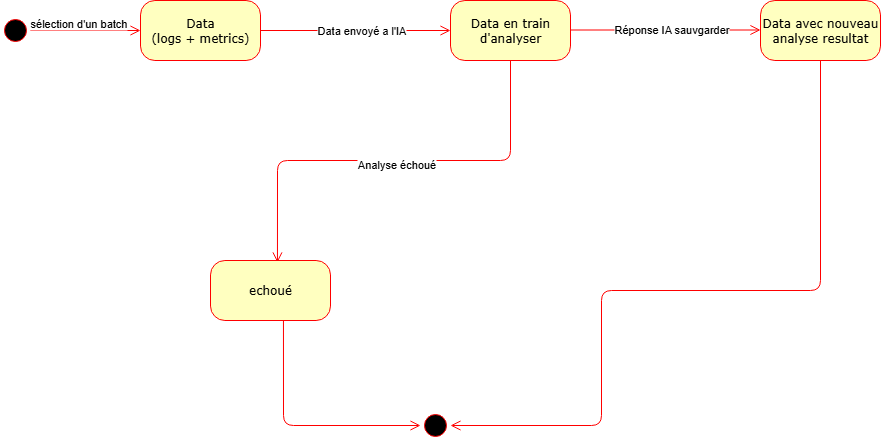

The diagram above was exported from draw.io. Its source (the exported page's mxGraphModel, read from the mxfile embedded in the PNG):
<mxGraphModel dx="1109" dy="432" grid="1" gridSize="10" guides="1" tooltips="1" connect="1" arrows="1" fold="1" page="1" pageScale="1" pageWidth="1100" pageHeight="850" background="none" math="0" shadow="0">
  <root>
    <mxCell id="0" />
    <mxCell id="1" parent="0" />
    <mxCell id="382b91b5511bd0f7-1" value="" style="ellipse;html=1;shape=startState;fillColor=#000000;strokeColor=#ff0000;rounded=1;shadow=0;comic=0;labelBackgroundColor=none;fontFamily=Verdana;fontSize=12;fontColor=#000000;align=center;direction=south;" parent="1" vertex="1">
      <mxGeometry x="100" y="135" width="30" height="30" as="geometry" />
    </mxCell>
    <mxCell id="382b91b5511bd0f7-6" value="Data&lt;div&gt;(logs + metrics)&lt;/div&gt;" style="rounded=1;whiteSpace=wrap;html=1;arcSize=24;fillColor=#ffffc0;strokeColor=#ff0000;shadow=0;comic=0;labelBackgroundColor=none;fontFamily=Verdana;fontSize=12;fontColor=#000000;align=center;" parent="1" vertex="1">
      <mxGeometry x="240" y="120" width="120" height="60" as="geometry" />
    </mxCell>
    <mxCell id="382b91b5511bd0f7-7" value="Data en train d'analyser" style="rounded=1;whiteSpace=wrap;html=1;arcSize=24;fillColor=#ffffc0;strokeColor=#ff0000;shadow=0;comic=0;labelBackgroundColor=none;fontFamily=Verdana;fontSize=12;fontColor=#000000;align=center;" parent="1" vertex="1">
      <mxGeometry x="550" y="120" width="120" height="60" as="geometry" />
    </mxCell>
    <mxCell id="382b91b5511bd0f7-9" value="Data avec nouveau analyse resultat" style="rounded=1;whiteSpace=wrap;html=1;arcSize=24;fillColor=#ffffc0;strokeColor=#ff0000;shadow=0;comic=0;labelBackgroundColor=none;fontFamily=Verdana;fontSize=12;fontColor=#000000;align=center;" parent="1" vertex="1">
      <mxGeometry x="860" y="120" width="120" height="60" as="geometry" />
    </mxCell>
    <mxCell id="2a3bc250acf0617d-9" style="edgeStyle=orthogonalEdgeStyle;html=1;labelBackgroundColor=none;endArrow=open;endSize=8;strokeColor=#ff0000;fontFamily=Verdana;fontSize=12;align=left;" parent="1" source="382b91b5511bd0f7-1" target="382b91b5511bd0f7-6" edge="1">
      <mxGeometry relative="1" as="geometry" />
    </mxCell>
    <mxCell id="2a3bc250acf0617d-10" style="edgeStyle=orthogonalEdgeStyle;html=1;labelBackgroundColor=none;endArrow=open;endSize=8;strokeColor=#ff0000;fontFamily=Verdana;fontSize=12;align=left;entryX=0;entryY=0.5;" parent="1" source="382b91b5511bd0f7-6" target="382b91b5511bd0f7-7" edge="1">
      <mxGeometry relative="1" as="geometry">
        <Array as="points">
          <mxPoint x="550" y="150" />
          <mxPoint x="550" y="150" />
        </Array>
      </mxGeometry>
    </mxCell>
    <mxCell id="wevhVFvW0BtJwW8MyLwA-1" value="Data envoyé a l'IA" style="edgeLabel;html=1;align=center;verticalAlign=middle;resizable=0;points=[];" parent="2a3bc250acf0617d-10" vertex="1" connectable="0">
      <mxGeometry x="0.0533" y="1" relative="1" as="geometry">
        <mxPoint as="offset" />
      </mxGeometry>
    </mxCell>
    <mxCell id="2a3bc250acf0617d-15" style="edgeStyle=orthogonalEdgeStyle;html=1;exitX=0.5;exitY=1;entryX=0.558;entryY=0.033;labelBackgroundColor=none;endArrow=open;endSize=8;strokeColor=#ff0000;fontFamily=Verdana;fontSize=12;align=left;exitDx=0;exitDy=0;entryDx=0;entryDy=0;entryPerimeter=0;" parent="1" source="382b91b5511bd0f7-7" target="wevhVFvW0BtJwW8MyLwA-2" edge="1">
      <mxGeometry relative="1" as="geometry">
        <mxPoint x="640" y="325" as="sourcePoint" />
      </mxGeometry>
    </mxCell>
    <mxCell id="wevhVFvW0BtJwW8MyLwA-4" value="Analyse échoué" style="edgeLabel;html=1;align=center;verticalAlign=middle;resizable=0;points=[];" parent="2a3bc250acf0617d-15" vertex="1" connectable="0">
      <mxGeometry x="-0.0114" y="3" relative="1" as="geometry">
        <mxPoint as="offset" />
      </mxGeometry>
    </mxCell>
    <mxCell id="wevhVFvW0BtJwW8MyLwA-2" value="echoué" style="rounded=1;whiteSpace=wrap;html=1;arcSize=24;fillColor=#ffffc0;strokeColor=#ff0000;shadow=0;comic=0;labelBackgroundColor=none;fontFamily=Verdana;fontSize=12;fontColor=#000000;align=center;" parent="1" vertex="1">
      <mxGeometry x="310" y="380" width="120" height="60" as="geometry" />
    </mxCell>
    <mxCell id="wevhVFvW0BtJwW8MyLwA-7" style="edgeStyle=orthogonalEdgeStyle;html=1;labelBackgroundColor=none;endArrow=open;endSize=8;strokeColor=#ff0000;fontFamily=Verdana;fontSize=12;align=left;entryX=0;entryY=0.5;" parent="1" edge="1">
      <mxGeometry relative="1" as="geometry">
        <Array as="points">
          <mxPoint x="860" y="149.5" />
          <mxPoint x="860" y="149.5" />
        </Array>
        <mxPoint x="670" y="149.5" as="sourcePoint" />
        <mxPoint x="860" y="149.5" as="targetPoint" />
      </mxGeometry>
    </mxCell>
    <mxCell id="wevhVFvW0BtJwW8MyLwA-8" value="Réponse IA sauvgarder" style="edgeLabel;html=1;align=center;verticalAlign=middle;resizable=0;points=[];" parent="wevhVFvW0BtJwW8MyLwA-7" vertex="1" connectable="0">
      <mxGeometry x="0.0533" y="1" relative="1" as="geometry">
        <mxPoint as="offset" />
      </mxGeometry>
    </mxCell>
    <mxCell id="wevhVFvW0BtJwW8MyLwA-11" value="sélection d'un batch" style="edgeLabel;html=1;align=center;verticalAlign=middle;resizable=0;points=[];" parent="1" vertex="1" connectable="0">
      <mxGeometry x="210" y="150" as="geometry">
        <mxPoint x="-33" y="-8" as="offset" />
      </mxGeometry>
    </mxCell>
    <mxCell id="wevhVFvW0BtJwW8MyLwA-12" value="" style="ellipse;html=1;shape=startState;fillColor=#000000;strokeColor=#ff0000;rounded=1;shadow=0;comic=0;labelBackgroundColor=none;fontFamily=Verdana;fontSize=12;fontColor=#000000;align=center;direction=south;" parent="1" vertex="1">
      <mxGeometry x="520" y="530" width="30" height="30" as="geometry" />
    </mxCell>
    <mxCell id="wevhVFvW0BtJwW8MyLwA-13" style="edgeStyle=orthogonalEdgeStyle;html=1;exitX=0.5;exitY=1;labelBackgroundColor=none;endArrow=open;endSize=8;strokeColor=#ff0000;fontFamily=Verdana;fontSize=12;align=left;exitDx=0;exitDy=0;entryX=0.5;entryY=0;entryDx=0;entryDy=0;" parent="1" source="382b91b5511bd0f7-9" target="wevhVFvW0BtJwW8MyLwA-12" edge="1">
      <mxGeometry relative="1" as="geometry">
        <mxPoint x="933" y="228" as="sourcePoint" />
        <mxPoint x="700" y="420" as="targetPoint" />
        <Array as="points">
          <mxPoint x="920" y="410" />
          <mxPoint x="701" y="410" />
          <mxPoint x="701" y="545" />
        </Array>
      </mxGeometry>
    </mxCell>
    <mxCell id="wevhVFvW0BtJwW8MyLwA-15" style="edgeStyle=orthogonalEdgeStyle;html=1;exitX=0.608;exitY=1;entryX=0.5;entryY=1;labelBackgroundColor=none;endArrow=open;endSize=8;strokeColor=#ff0000;fontFamily=Verdana;fontSize=12;align=left;exitDx=0;exitDy=0;entryDx=0;entryDy=0;exitPerimeter=0;" parent="1" source="wevhVFvW0BtJwW8MyLwA-2" target="wevhVFvW0BtJwW8MyLwA-12" edge="1">
      <mxGeometry relative="1" as="geometry">
        <mxPoint x="513" y="480" as="sourcePoint" />
        <mxPoint x="280" y="682" as="targetPoint" />
      </mxGeometry>
    </mxCell>
  </root>
</mxGraphModel>